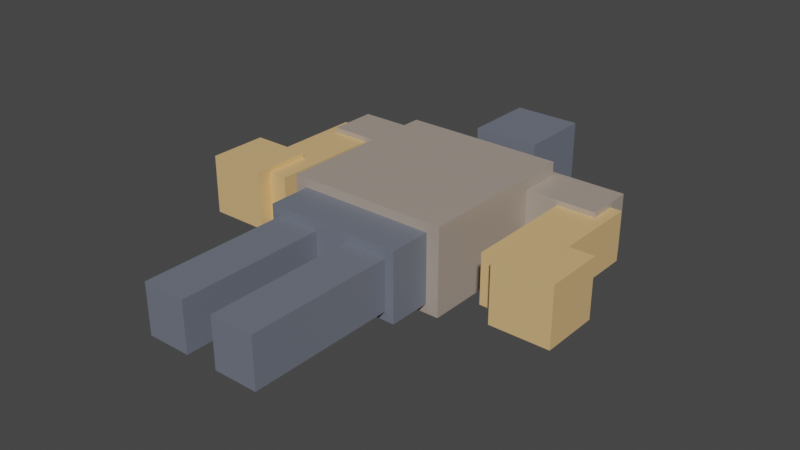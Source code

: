 # Source: rook-ironside_female_v4_2.blend  (saved by Blender 3.3.6; exported with 4.5.12 LTS)
import bpy
from mathutils import Matrix  # noqa: F401  (used for matrix-valued properties, if any)

bpy.ops.wm.read_factory_settings(use_empty=True)
scene = bpy.context.scene
scene.name = 'Scene'

# ---- collections
col_collection = bpy.data.collections.new('Collection'); scene.collection.children.link(col_collection)

# ---- materials (node trees are filled in below, after node groups)
mat_rook_ironside_female_primary = bpy.data.materials.new('rook-ironside_female_primary')
mat_rook_ironside_female_primary.use_transparent_shadow = False
mat_rook_ironside_female_secondary = bpy.data.materials.new('rook-ironside_female_secondary')
mat_rook_ironside_female_secondary.use_transparent_shadow = False
mat_rook_ironside_female_accent = bpy.data.materials.new('rook-ironside_female_accent')
mat_rook_ironside_female_accent.use_transparent_shadow = False

# ---- material node trees
mat_rook_ironside_female_primary.use_nodes = True; mat_rook_ironside_female_primary.node_tree.nodes.clear()
_N = mat_rook_ironside_female_primary.node_tree.nodes; _L = mat_rook_ironside_female_primary.node_tree.links
n0 = _N.new('ShaderNodeBsdfPrincipled'); n0.name = 'Principled BSDF'; n0.location = (10, 300)
n0.distribution = 'GGX'
n0.subsurface_method = 'RANDOM_WALK_SKIN'
n0.inputs[0].default_value = (0.45, 0.38, 0.32, 1.0)
n0.inputs[1].default_value = 0.15
n0.inputs[2].default_value = 0.45
n0.inputs[3].default_value = 1.45
n0.inputs[27].default_value = (0.0, 0.0, 0.0, 1.0)
n0.inputs[28].default_value = 1.0
n1 = _N.new('ShaderNodeOutputMaterial'); n1.name = 'Material Output'; n1.location = (300, 300)
_L.new(n0.outputs[0], n1.inputs[0])
n1.is_active_output = True
mat_rook_ironside_female_secondary.use_nodes = True; mat_rook_ironside_female_secondary.node_tree.nodes.clear()
_N = mat_rook_ironside_female_secondary.node_tree.nodes; _L = mat_rook_ironside_female_secondary.node_tree.links
n0 = _N.new('ShaderNodeBsdfPrincipled'); n0.name = 'Principled BSDF'; n0.location = (10, 300)
n0.distribution = 'GGX'
n0.subsurface_method = 'RANDOM_WALK_SKIN'
n0.inputs[0].default_value = (0.18, 0.2, 0.25, 1.0)
n0.inputs[1].default_value = 0.15
n0.inputs[2].default_value = 0.45
n0.inputs[3].default_value = 1.45
n0.inputs[27].default_value = (0.0, 0.0, 0.0, 1.0)
n0.inputs[28].default_value = 1.0
n1 = _N.new('ShaderNodeOutputMaterial'); n1.name = 'Material Output'; n1.location = (300, 300)
_L.new(n0.outputs[0], n1.inputs[0])
n1.is_active_output = True
mat_rook_ironside_female_accent.use_nodes = True; mat_rook_ironside_female_accent.node_tree.nodes.clear()
_N = mat_rook_ironside_female_accent.node_tree.nodes; _L = mat_rook_ironside_female_accent.node_tree.links
n0 = _N.new('ShaderNodeBsdfPrincipled'); n0.name = 'Principled BSDF'; n0.location = (10, 300)
n0.distribution = 'GGX'
n0.subsurface_method = 'RANDOM_WALK_SKIN'
n0.inputs[0].default_value = (0.85, 0.55, 0.25, 1.0)
n0.inputs[1].default_value = 0.15
n0.inputs[2].default_value = 0.45
n0.inputs[3].default_value = 1.45
n0.inputs[27].default_value = (0.0, 0.0, 0.0, 1.0)
n0.inputs[28].default_value = 1.0
n1 = _N.new('ShaderNodeOutputMaterial'); n1.name = 'Material Output'; n1.location = (300, 300)
_L.new(n0.outputs[0], n1.inputs[0])
n1.is_active_output = True

# ---- world
world_world = bpy.data.worlds.new('World'); scene.world = world_world
world_world.use_nodes = True; world_world.node_tree.nodes.clear()
_N = world_world.node_tree.nodes; _L = world_world.node_tree.links
n0 = _N.new('ShaderNodeOutputWorld'); n0.name = 'World Output'; n0.location = (300, 300)
n1 = _N.new('ShaderNodeBackground'); n1.name = 'Background'; n1.location = (10, 300)
n1.inputs[0].default_value = (0.05088, 0.05088, 0.05088, 1.0)
_L.new(n1.outputs[0], n0.inputs[0])
n0.is_active_output = True
world_world.color = (0.05088, 0.05088, 0.05088)
world_world.use_sun_shadow = False
world_world.sun_shadow_jitter_overblur = 0.0

# ---- meshes
me_cube = bpy.data.meshes.new('Cube')
me_cube.from_pydata([(-0.299, -0.3148, -0.1602), (-0.299, -0.3148, 0.1602), (-0.299, 0.3148, -0.1602), (-0.299, 0.3148, 0.1602), (0.299, -0.3148, -0.1602), (0.299, -0.3148, 0.1602), (0.299, 0.3148, -0.1602), (0.299, 0.3148, 0.1602), (-0.1259, 0.4626, -0.1259), (-0.1259, 0.4626, 0.1259), (-0.1259, 0.7374, -0.1259), (-0.1259, 0.7374, 0.1259), (0.1259, 0.4626, -0.1259), (0.1259, 0.4626, 0.1259), (0.1259, 0.7374, -0.1259), (0.1259, 0.7374, 0.1259), (-0.2201, -1.015, -0.09157), (-0.2201, -1.015, 0.09157), (-0.2201, -0.3852, -0.09157), (-0.2201, -0.3852, 0.09157), (-0.05988, -1.015, -0.09157), (-0.05988, -1.015, 0.09157), (-0.05988, -0.3852, -0.09157), (-0.05988, -0.3852, 0.09157), (0.05988, -1.015, -0.09157), (0.05988, -1.015, 0.09157), (0.05988, -0.3852, -0.09157), (0.05988, -0.3852, 0.09157), (0.2201, -1.015, -0.09157), (0.2201, -1.015, 0.09157), (0.2201, -0.3852, -0.09157), (0.2201, -0.3852, 0.09157), (-0.5999, -0.2575, -0.09157), (-0.5999, -0.2575, 0.09157), (-0.5999, 0.2575, -0.09157), (-0.5999, 0.2575, 0.09157), (-0.4168, -0.2575, -0.09157), (-0.4168, -0.2575, 0.09157), (-0.4168, 0.2575, -0.09157), (-0.4168, 0.2575, 0.09157), (0.4168, -0.2575, -0.09157), (0.4168, -0.2575, 0.09157), (0.4168, 0.2575, -0.09157), (0.4168, 0.2575, 0.09157), (0.5999, -0.2575, -0.09157), (0.5999, -0.2575, 0.09157), (0.5999, 0.2575, -0.09157), (0.5999, 0.2575, 0.09157), (-0.2524, -0.473, -0.1259), (-0.2524, -0.473, 0.1259), (-0.2524, -0.267, -0.1259), (-0.2524, -0.267, 0.1259), (0.2524, -0.473, -0.1259), (0.2524, -0.473, 0.1259), (0.2524, -0.267, -0.1259), (0.2524, -0.267, 0.1259), (-0.5586, 0.16, -0.11), (-0.5586, 0.16, 0.11), (-0.5586, 0.34, -0.11), (-0.5586, 0.34, 0.11), (-0.2786, 0.16, -0.11), (-0.2786, 0.16, 0.11), (-0.2786, 0.34, -0.11), (-0.2786, 0.34, 0.11), (0.2786, 0.16, -0.11), (0.2786, 0.16, 0.11), (0.2786, 0.34, -0.11), (0.2786, 0.34, 0.11), (0.5586, 0.16, -0.11), (0.5586, 0.16, 0.11), (0.5586, 0.34, -0.11), (0.5586, 0.34, 0.11), (-0.7081, -0.31, -0.11), (-0.7081, -0.31, 0.11), (-0.7081, -0.09, -0.11), (-0.7081, -0.09, 0.11), (-0.4881, -0.31, -0.11), (-0.4881, -0.31, 0.11), (-0.4881, -0.09, -0.11), (-0.4881, -0.09, 0.11), (0.4881, -0.31, -0.11), (0.4881, -0.31, 0.11), (0.4881, -0.09, -0.11), (0.4881, -0.09, 0.11), (0.7081, -0.31, -0.11), (0.7081, -0.31, 0.11), (0.7081, -0.09, -0.11), (0.7081, -0.09, 0.11)], [], [(0, 1, 3, 2), (2, 3, 7, 6), (6, 7, 5, 4), (4, 5, 1, 0), (2, 6, 4, 0), (7, 3, 1, 5), (8, 9, 11, 10), (10, 11, 15, 14), (14, 15, 13, 12), (12, 13, 9, 8), (10, 14, 12, 8), (15, 11, 9, 13), (16, 17, 19, 18), (18, 19, 23, 22), (22, 23, 21, 20), (20, 21, 17, 16), (18, 22, 20, 16), (23, 19, 17, 21), (24, 25, 27, 26), (26, 27, 31, 30), (30, 31, 29, 28), (28, 29, 25, 24), (26, 30, 28, 24), (31, 27, 25, 29), (32, 33, 35, 34), (34, 35, 39, 38), (38, 39, 37, 36), (36, 37, 33, 32), (34, 38, 36, 32), (39, 35, 33, 37), (40, 41, 43, 42), (42, 43, 47, 46), (46, 47, 45, 44), (44, 45, 41, 40), (42, 46, 44, 40), (47, 43, 41, 45), (48, 49, 51, 50), (50, 51, 55, 54), (54, 55, 53, 52), (52, 53, 49, 48), (50, 54, 52, 48), (55, 51, 49, 53), (56, 57, 59, 58), (58, 59, 63, 62), (62, 63, 61, 60), (60, 61, 57, 56), (58, 62, 60, 56), (63, 59, 57, 61), (64, 65, 67, 66), (66, 67, 71, 70), (70, 71, 69, 68), (68, 69, 65, 64), (66, 70, 68, 64), (71, 67, 65, 69), (72, 73, 75, 74), (74, 75, 79, 78), (78, 79, 77, 76), (76, 77, 73, 72), (74, 78, 76, 72), (79, 75, 73, 77), (80, 81, 83, 82), (82, 83, 87, 86), (86, 87, 85, 84), (84, 85, 81, 80), (82, 86, 84, 80), (87, 83, 81, 85)])
me_cube.polygons.foreach_set('material_index', [0, 0, 0, 0, 0, 0, 1, 1, 1, 1, 1, 1, 1, 1, 1, 1, 1, 1, 1, 1, 1, 1, 1, 1, 2, 2, 2, 2, 2, 2, 2, 2, 2, 2, 2, 2, 1, 1, 1, 1, 1, 1, 0, 0, 0, 0, 0, 0, 0, 0, 0, 0, 0, 0, 2, 2, 2, 2, 2, 2, 2, 2, 2, 2, 2, 2])
_uv = me_cube.uv_layers.new(name='UVMap')
_uv.uv.foreach_set('vector', [0.375, 0.0, 0.625, 0.0, 0.625, 0.25, 0.375, 0.25, 0.375, 0.25, 0.625, 0.25, 0.625, 0.5, 0.375, 0.5, 0.375, 0.5, 0.625, 0.5, 0.625, 0.75, 0.375, 0.75, 0.375, 0.75, 0.625, 0.75, 0.625, 1.0, 0.375, 1.0, 0.125, 0.5, 0.375, 0.5, 0.375, 0.75, 0.125, 0.75, 0.625, 0.5, 0.875, 0.5, 0.875, 0.75, 0.625, 0.75, 0.375, 0.0, 0.625, 0.0, 0.625, 0.25, 0.375, 0.25, 0.375, 0.25, 0.625, 0.25, 0.625, 0.5, 0.375, 0.5, 0.375, 0.5, 0.625, 0.5, 0.625, 0.75, 0.375, 0.75, 0.375, 0.75, 0.625, 0.75, 0.625, 1.0, 0.375, 1.0, 0.125, 0.5, 0.375, 0.5, 0.375, 0.75, 0.125, 0.75, 0.625, 0.5, 0.875, 0.5, 0.875, 0.75, 0.625, 0.75, 0.375, 0.0, 0.625, 0.0, 0.625, 0.25, 0.375, 0.25, 0.375, 0.25, 0.625, 0.25, 0.625, 0.5, 0.375, 0.5, 0.375, 0.5, 0.625, 0.5, 0.625, 0.75, 0.375, 0.75, 0.375, 0.75, 0.625, 0.75, 0.625, 1.0, 0.375, 1.0, 0.125, 0.5, 0.375, 0.5, 0.375, 0.75, 0.125, 0.75, 0.625, 0.5, 0.875, 0.5, 0.875, 0.75, 0.625, 0.75, 0.375, 0.0, 0.625, 0.0, 0.625, 0.25, 0.375, 0.25, 0.375, 0.25, 0.625, 0.25, 0.625, 0.5, 0.375, 0.5, 0.375, 0.5, 0.625, 0.5, 0.625, 0.75, 0.375, 0.75, 0.375, 0.75, 0.625, 0.75, 0.625, 1.0, 0.375, 1.0, 0.125, 0.5, 0.375, 0.5, 0.375, 0.75, 0.125, 0.75, 0.625, 0.5, 0.875, 0.5, 0.875, 0.75, 0.625, 0.75, 0.375, 0.0, 0.625, 0.0, 0.625, 0.25, 0.375, 0.25, 0.375, 0.25, 0.625, 0.25, 0.625, 0.5, 0.375, 0.5, 0.375, 0.5, 0.625, 0.5, 0.625, 0.75, 0.375, 0.75, 0.375, 0.75, 0.625, 0.75, 0.625, 1.0, 0.375, 1.0, 0.125, 0.5, 0.375, 0.5, 0.375, 0.75, 0.125, 0.75, 0.625, 0.5, 0.875, 0.5, 0.875, 0.75, 0.625, 0.75, 0.375, 0.0, 0.625, 0.0, 0.625, 0.25, 0.375, 0.25, 0.375, 0.25, 0.625, 0.25, 0.625, 0.5, 0.375, 0.5, 0.375, 0.5, 0.625, 0.5, 0.625, 0.75, 0.375, 0.75, 0.375, 0.75, 0.625, 0.75, 0.625, 1.0, 0.375, 1.0, 0.125, 0.5, 0.375, 0.5, 0.375, 0.75, 0.125, 0.75, 0.625, 0.5, 0.875, 0.5, 0.875, 0.75, 0.625, 0.75, 0.375, 0.0, 0.625, 0.0, 0.625, 0.25, 0.375, 0.25, 0.375, 0.25, 0.625, 0.25, 0.625, 0.5, 0.375, 0.5, 0.375, 0.5, 0.625, 0.5, 0.625, 0.75, 0.375, 0.75, 0.375, 0.75, 0.625, 0.75, 0.625, 1.0, 0.375, 1.0, 0.125, 0.5, 0.375, 0.5, 0.375, 0.75, 0.125, 0.75, 0.625, 0.5, 0.875, 0.5, 0.875, 0.75, 0.625, 0.75, 0.375, 0.0, 0.625, 0.0, 0.625, 0.25, 0.375, 0.25, 0.375, 0.25, 0.625, 0.25, 0.625, 0.5, 0.375, 0.5, 0.375, 0.5, 0.625, 0.5, 0.625, 0.75, 0.375, 0.75, 0.375, 0.75, 0.625, 0.75, 0.625, 1.0, 0.375, 1.0, 0.125, 0.5, 0.375, 0.5, 0.375, 0.75, 0.125, 0.75, 0.625, 0.5, 0.875, 0.5, 0.875, 0.75, 0.625, 0.75, 0.375, 0.0, 0.625, 0.0, 0.625, 0.25, 0.375, 0.25, 0.375, 0.25, 0.625, 0.25, 0.625, 0.5, 0.375, 0.5, 0.375, 0.5, 0.625, 0.5, 0.625, 0.75, 0.375, 0.75, 0.375, 0.75, 0.625, 0.75, 0.625, 1.0, 0.375, 1.0, 0.125, 0.5, 0.375, 0.5, 0.375, 0.75, 0.125, 0.75, 0.625, 0.5, 0.875, 0.5, 0.875, 0.75, 0.625, 0.75, 0.375, 0.0, 0.625, 0.0, 0.625, 0.25, 0.375, 0.25, 0.375, 0.25, 0.625, 0.25, 0.625, 0.5, 0.375, 0.5, 0.375, 0.5, 0.625, 0.5, 0.625, 0.75, 0.375, 0.75, 0.375, 0.75, 0.625, 0.75, 0.625, 1.0, 0.375, 1.0, 0.125, 0.5, 0.375, 0.5, 0.375, 0.75, 0.125, 0.75, 0.625, 0.5, 0.875, 0.5, 0.875, 0.75, 0.625, 0.75, 0.375, 0.0, 0.625, 0.0, 0.625, 0.25, 0.375, 0.25, 0.375, 0.25, 0.625, 0.25, 0.625, 0.5, 0.375, 0.5, 0.375, 0.5, 0.625, 0.5, 0.625, 0.75, 0.375, 0.75, 0.375, 0.75, 0.625, 0.75, 0.625, 1.0, 0.375, 1.0, 0.125, 0.5, 0.375, 0.5, 0.375, 0.75, 0.125, 0.75, 0.625, 0.5, 0.875, 0.5, 0.875, 0.75, 0.625, 0.75])
me_cube.materials.append(mat_rook_ironside_female_primary)
me_cube.materials.append(mat_rook_ironside_female_secondary)
me_cube.materials.append(mat_rook_ironside_female_accent)
me_cube.update()
arm_armature = bpy.data.armatures.new('Armature')  # bones are not reproduced

# ---- objects
ob_rook_ironside_female_body = bpy.data.objects.new('rook-ironside_female_body', me_cube)
ob_rook_ironside_shared_armature = bpy.data.objects.new('rook-ironside_shared_armature', arm_armature)

# ---- transforms, parenting, visibility, modifiers, constraints
ob_rook_ironside_female_body.location = (0.0, 1.15, 0.0)
ob_rook_ironside_shared_armature.location = (0.0, 0.0, 0.0)

# ---- collection membership
col_collection.objects.link(ob_rook_ironside_female_body)
col_collection.objects.link(ob_rook_ironside_shared_armature)

# ---- scene / render settings (as saved in the file)
scene.frame_start = 1; scene.frame_end = 250; scene.frame_set(1)
scene.render.engine = 'BLENDER_EEVEE_NEXT'
scene.cycles.sampling_pattern = 'TABULATED_SOBOL'
scene.cycles.use_light_tree = False
scene.view_settings.view_transform = 'Filmic'
bpy.context.view_layer.update()

# ---- added for rendering (the .blend has no active camera and no usable light): camera, sun
cam_auto = bpy.data.cameras.new('AutoCamera')
cam_auto.lens = 50.0
cam_auto.sensor_width = 36.0
cam_auto.clip_end = 1000.0
ob_auto_camera = bpy.data.objects.new('AutoCamera', cam_auto)
scene.collection.objects.link(ob_auto_camera)
ob_auto_camera.location = (2.10537, -1.51515, 1.68429)
ob_auto_camera.rotation_euler = (1.09748, -7.21219e-08, 0.694738)
scene.camera = ob_auto_camera
light_auto_sun = bpy.data.lights.new('AutoSun', 'SUN')
light_auto_sun.energy = 3.0
light_auto_sun.angle = 0.0523599
ob_auto_sun = bpy.data.objects.new('AutoSun', light_auto_sun)
scene.collection.objects.link(ob_auto_sun)
ob_auto_sun.rotation_euler = (0.872665, 0.174533, 0.523599)
bpy.context.view_layer.update()
